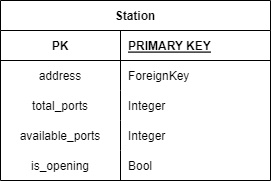

The diagram above was exported from draw.io. Its source (the exported page's mxGraphModel, read from the mxfile embedded in the PNG):
<mxGraphModel dx="537" dy="273" grid="1" gridSize="10" guides="1" tooltips="1" connect="1" arrows="1" fold="1" page="1" pageScale="1" pageWidth="850" pageHeight="1100" math="0" shadow="0" extFonts="Permanent Marker^https://fonts.googleapis.com/css?family=Permanent+Marker">
  <root>
    <mxCell id="0" />
    <mxCell id="1" parent="0" />
    <mxCell id="C-vyLk0tnHw3VtMMgP7b-2" value="Station" style="shape=table;startSize=30;container=1;collapsible=1;childLayout=tableLayout;fixedRows=1;rowLines=0;fontStyle=1;align=center;resizeLast=1;" parent="1" vertex="1">
      <mxGeometry x="290" y="131" width="270" height="180" as="geometry">
        <mxRectangle x="310" y="150" width="80" height="30" as="alternateBounds" />
      </mxGeometry>
    </mxCell>
    <mxCell id="C-vyLk0tnHw3VtMMgP7b-3" value="" style="shape=partialRectangle;collapsible=0;dropTarget=0;pointerEvents=0;fillColor=none;points=[[0,0.5],[1,0.5]];portConstraint=eastwest;top=0;left=0;right=0;bottom=1;" parent="C-vyLk0tnHw3VtMMgP7b-2" vertex="1">
      <mxGeometry y="30" width="270" height="30" as="geometry" />
    </mxCell>
    <mxCell id="C-vyLk0tnHw3VtMMgP7b-4" value="PK" style="shape=partialRectangle;overflow=hidden;connectable=0;fillColor=none;top=0;left=0;bottom=0;right=0;fontStyle=1;" parent="C-vyLk0tnHw3VtMMgP7b-3" vertex="1">
      <mxGeometry width="120" height="30" as="geometry">
        <mxRectangle width="120" height="30" as="alternateBounds" />
      </mxGeometry>
    </mxCell>
    <mxCell id="C-vyLk0tnHw3VtMMgP7b-5" value="PRIMARY KEY" style="shape=partialRectangle;overflow=hidden;connectable=0;fillColor=none;top=0;left=0;bottom=0;right=0;align=left;spacingLeft=6;fontStyle=5;" parent="C-vyLk0tnHw3VtMMgP7b-3" vertex="1">
      <mxGeometry x="120" width="150" height="30" as="geometry">
        <mxRectangle width="150" height="30" as="alternateBounds" />
      </mxGeometry>
    </mxCell>
    <mxCell id="tD6gIqrNmArw4Ljmveh9-25" value="" style="shape=partialRectangle;collapsible=0;dropTarget=0;pointerEvents=0;fillColor=none;points=[[0,0.5],[1,0.5]];portConstraint=eastwest;top=0;left=0;right=0;bottom=0;" parent="C-vyLk0tnHw3VtMMgP7b-2" vertex="1">
      <mxGeometry y="60" width="270" height="30" as="geometry" />
    </mxCell>
    <mxCell id="tD6gIqrNmArw4Ljmveh9-26" value="address" style="shape=partialRectangle;overflow=hidden;connectable=0;fillColor=none;top=0;left=0;bottom=0;right=0;" parent="tD6gIqrNmArw4Ljmveh9-25" vertex="1">
      <mxGeometry width="120" height="30" as="geometry">
        <mxRectangle width="120" height="30" as="alternateBounds" />
      </mxGeometry>
    </mxCell>
    <mxCell id="tD6gIqrNmArw4Ljmveh9-27" value="ForeignKey" style="shape=partialRectangle;overflow=hidden;connectable=0;fillColor=none;top=0;left=0;bottom=0;right=0;align=left;spacingLeft=6;" parent="tD6gIqrNmArw4Ljmveh9-25" vertex="1">
      <mxGeometry x="120" width="150" height="30" as="geometry">
        <mxRectangle width="150" height="30" as="alternateBounds" />
      </mxGeometry>
    </mxCell>
    <mxCell id="tD6gIqrNmArw4Ljmveh9-43" value="" style="shape=partialRectangle;collapsible=0;dropTarget=0;pointerEvents=0;fillColor=none;points=[[0,0.5],[1,0.5]];portConstraint=eastwest;top=0;left=0;right=0;bottom=0;" parent="C-vyLk0tnHw3VtMMgP7b-2" vertex="1">
      <mxGeometry y="90" width="270" height="30" as="geometry" />
    </mxCell>
    <mxCell id="tD6gIqrNmArw4Ljmveh9-44" value="total_ports" style="shape=partialRectangle;overflow=hidden;connectable=0;fillColor=none;top=0;left=0;bottom=0;right=0;" parent="tD6gIqrNmArw4Ljmveh9-43" vertex="1">
      <mxGeometry width="120" height="30" as="geometry">
        <mxRectangle width="120" height="30" as="alternateBounds" />
      </mxGeometry>
    </mxCell>
    <mxCell id="tD6gIqrNmArw4Ljmveh9-45" value="Integer" style="shape=partialRectangle;overflow=hidden;connectable=0;fillColor=none;top=0;left=0;bottom=0;right=0;align=left;spacingLeft=6;" parent="tD6gIqrNmArw4Ljmveh9-43" vertex="1">
      <mxGeometry x="120" width="150" height="30" as="geometry">
        <mxRectangle width="150" height="30" as="alternateBounds" />
      </mxGeometry>
    </mxCell>
    <mxCell id="tD6gIqrNmArw4Ljmveh9-46" value="" style="shape=partialRectangle;collapsible=0;dropTarget=0;pointerEvents=0;fillColor=none;points=[[0,0.5],[1,0.5]];portConstraint=eastwest;top=0;left=0;right=0;bottom=0;" parent="C-vyLk0tnHw3VtMMgP7b-2" vertex="1">
      <mxGeometry y="120" width="270" height="30" as="geometry" />
    </mxCell>
    <mxCell id="tD6gIqrNmArw4Ljmveh9-47" value="available_ports" style="shape=partialRectangle;overflow=hidden;connectable=0;fillColor=none;top=0;left=0;bottom=0;right=0;" parent="tD6gIqrNmArw4Ljmveh9-46" vertex="1">
      <mxGeometry width="120" height="30" as="geometry">
        <mxRectangle width="120" height="30" as="alternateBounds" />
      </mxGeometry>
    </mxCell>
    <mxCell id="tD6gIqrNmArw4Ljmveh9-48" value="Integer" style="shape=partialRectangle;overflow=hidden;connectable=0;fillColor=none;top=0;left=0;bottom=0;right=0;align=left;spacingLeft=6;" parent="tD6gIqrNmArw4Ljmveh9-46" vertex="1">
      <mxGeometry x="120" width="150" height="30" as="geometry">
        <mxRectangle width="150" height="30" as="alternateBounds" />
      </mxGeometry>
    </mxCell>
    <mxCell id="tD6gIqrNmArw4Ljmveh9-49" value="" style="shape=partialRectangle;collapsible=0;dropTarget=0;pointerEvents=0;fillColor=none;points=[[0,0.5],[1,0.5]];portConstraint=eastwest;top=0;left=0;right=0;bottom=0;" parent="C-vyLk0tnHw3VtMMgP7b-2" vertex="1">
      <mxGeometry y="150" width="270" height="30" as="geometry" />
    </mxCell>
    <mxCell id="tD6gIqrNmArw4Ljmveh9-50" value="is_opening" style="shape=partialRectangle;overflow=hidden;connectable=0;fillColor=none;top=0;left=0;bottom=0;right=0;" parent="tD6gIqrNmArw4Ljmveh9-49" vertex="1">
      <mxGeometry width="120" height="30" as="geometry">
        <mxRectangle width="120" height="30" as="alternateBounds" />
      </mxGeometry>
    </mxCell>
    <mxCell id="tD6gIqrNmArw4Ljmveh9-51" value="Bool" style="shape=partialRectangle;overflow=hidden;connectable=0;fillColor=none;top=0;left=0;bottom=0;right=0;align=left;spacingLeft=6;" parent="tD6gIqrNmArw4Ljmveh9-49" vertex="1">
      <mxGeometry x="120" width="150" height="30" as="geometry">
        <mxRectangle width="150" height="30" as="alternateBounds" />
      </mxGeometry>
    </mxCell>
  </root>
</mxGraphModel>